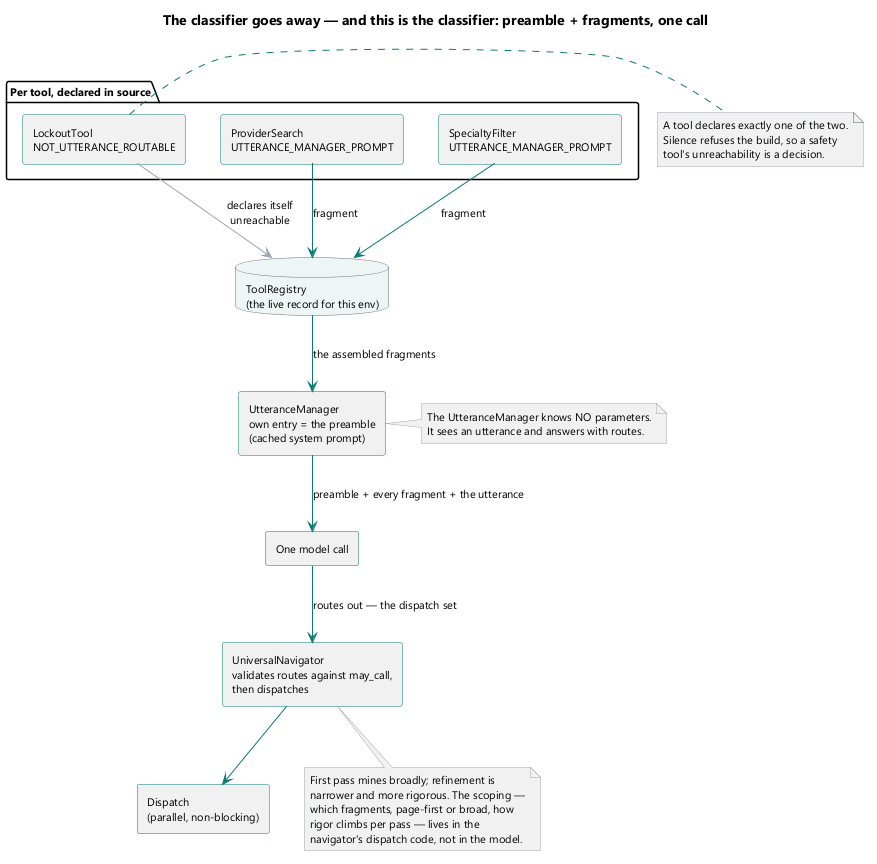

The diagram above was rendered by PlantUML. Its source (embedded in the PNG):
@startuml
title The classifier goes away — and this is the classifier: preamble + fragments, one call

skinparam componentStyle rectangle
skinparam shadowing false
skinparam defaultFontName Segoe UI
skinparam defaultFontSize 11
skinparam ArrowColor #0b7a75
skinparam ComponentBorderColor #0b7a75
skinparam DatabaseBorderColor #6b7280
skinparam NoteBackgroundColor #f3f4f6
skinparam NoteBorderColor #9ca3af

database "ToolRegistry\n(the live record for this env)" as REG #eef6f5

package "Per tool, declared in source" #fdfdfd {
  [ProviderSearch\nUTTERANCE_MANAGER_PROMPT] as F1
  [SpecialtyFilter\nUTTERANCE_MANAGER_PROMPT] as F2
  [LockoutTool\nNOT_UTTERANCE_ROUTABLE] as F3
}

[UtteranceManager\nown entry = the preamble\n(cached system prompt)] as UM
[One model call] as CALL
[UniversalNavigator\nvalidates routes against may_call,\nthen dispatches] as UN
[Dispatch\n(parallel, non-blocking)] as DISP

F1 -down-> REG : fragment
F2 -down-> REG : fragment
F3 -[#9ca3af]down-> REG : declares itself\nunreachable

REG -down-> UM : the assembled fragments
UM -down-> CALL : preamble + every fragment + the utterance
CALL -down-> UN : routes out — the dispatch set
UN -down-> DISP

note right of UM
  The UtteranceManager knows NO parameters.
  It sees an utterance and answers with routes.
end note

note right of F3
  A tool declares exactly one of the two.
  Silence refuses the build, so a safety
  tool's unreachability is a decision.
end note

note bottom of UN
  First pass mines broadly; refinement is
  narrower and more rigorous. The scoping —
  which fragments, page-first or broad, how
  rigor climbs per pass — lives in the
  navigator's dispatch code, not in the model.
end note
@enduml